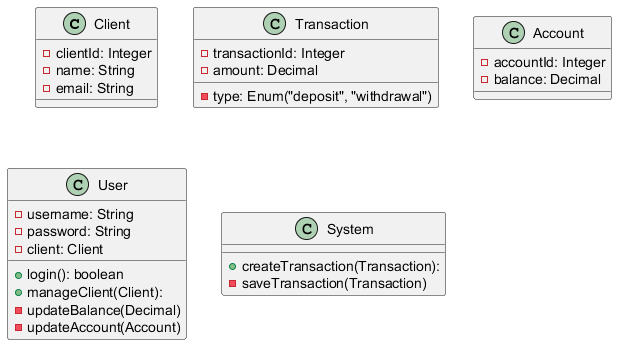

The diagram above was rendered by PlantUML. Its source (embedded in the PNG):
@startuml
class Client {
    - clientId: Integer
    - name: String
    - email: String
}
class Transaction {
    - transactionId: Integer
    - amount: Decimal
    - type: Enum("deposit", "withdrawal")
}
class Account {
    - accountId: Integer
    - balance: Decimal
}
class User {
    - username: String
    - password: String
    + login(): boolean
    - client: Client
    + manageClient(Client):
        - updateBalance(Decimal)
        - updateAccount(Account)
}
class System {
    + createTransaction(Transaction):
        - saveTransaction(Transaction)
    }
@enduml